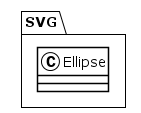

The diagram above was rendered by PlantUML. Its source (embedded in the PNG):
@startuml
!theme plain
package SVG {
class Ellipse {
}
}
@enduml